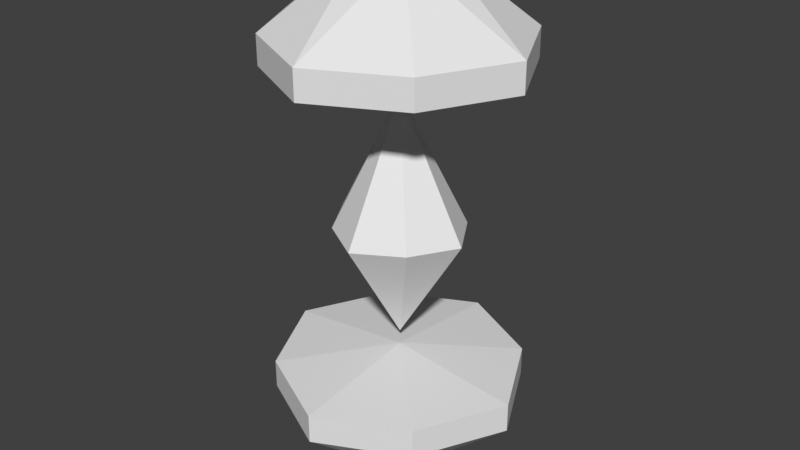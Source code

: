 # Source: heat_core.blend  (saved by Blender 3.0.42; exported with 4.5.12 LTS)
import bpy
from mathutils import Matrix  # noqa: F401  (used for matrix-valued properties, if any)

bpy.ops.wm.read_factory_settings(use_empty=True)
scene = bpy.context.scene
scene.name = 'Scene'

# ---- collections
col_collection = bpy.data.collections.new('Collection'); scene.collection.children.link(col_collection)

# ---- world
world_world = bpy.data.worlds.new('World'); scene.world = world_world
world_world.use_nodes = True; world_world.node_tree.nodes.clear()
_N = world_world.node_tree.nodes; _L = world_world.node_tree.links
n0 = _N.new('ShaderNodeOutputWorld'); n0.name = 'World Output'; n0.location = (300, 300)
n1 = _N.new('ShaderNodeBackground'); n1.name = 'Background'; n1.location = (10, 300)
n1.inputs[0].default_value = (0.05088, 0.05088, 0.05088, 1.0)
_L.new(n1.outputs[0], n0.inputs[0])
n0.is_active_output = True
world_world.color = (0.05088, 0.05088, 0.05088)
world_world.use_sun_shadow = False
world_world.sun_shadow_jitter_overblur = 0.0

# ---- meshes
me_plane_001 = bpy.data.meshes.new('Plane.001')
me_plane_001.from_pydata([(-0.5, -0.5, 0.0), (0.0, -0.8, 0.0), (0.0, 0.8, 0.0), (0.5, 0.5, 0.0), (-0.5, 0.5, 0.0), (-0.8, 0.0, 0.0), (0.5, -0.5, 0.0), (0.8, 0.0, 0.0), (0.0, 0.0, 1.452), (0.0, 0.0, -1.29)], [], [(2, 3, 8), (4, 2, 8), (5, 4, 8), (5, 8, 0), (1, 0, 8), (7, 6, 8), (6, 1, 8), (7, 8, 3), (9, 6, 7), (9, 1, 6), (3, 9, 7), (2, 9, 3), (9, 2, 4), (9, 4, 5), (0, 9, 5), (9, 0, 1)])
_uv = me_plane_001.uv_layers.new(name='UVMap')
_uv.uv.foreach_set('vector', [0.0, 1.0, 1.0, 1.0, 0.0, 0.0, 0.0, 0.0, 0.0, 1.0, 0.0, 0.0, 0.0, 0.0, 0.0, 0.0, 0.0, 0.0, 0.0, 0.0, 0.0, 0.0, 0.0, 0.0, 1.0, 0.0, 0.0, 0.0, 0.0, 0.0, 0.0, 0.0, 0.0, 0.0, 0.0, 0.0, 0.0, 0.0, 1.0, 0.0, 0.0, 0.0, 0.0, 0.0, 0.0, 0.0, 1.0, 1.0, 0.0, 0.0, 0.0, 0.0, 0.0, 0.0, 0.0, 0.0, 0.0, 0.0, 0.0, 0.0, 1.0, 1.0, 0.0, 0.0, 0.0, 0.0, 0.0, 1.0, 0.0, 0.0, 1.0, 1.0, 0.0, 0.0, 0.0, 1.0, 0.0, 0.0, 0.0, 0.0, 0.0, 0.0, 0.0, 0.0, 0.0, 0.0, 0.0, 0.0, 0.0, 0.0, 0.0, 0.0, 0.0, 0.0, 0.0, 0.0])
me_plane_001.use_remesh_fix_poles = True
me_plane_001.use_remesh_preserve_attributes = False
me_plane_001.update()
me_plane = bpy.data.meshes.new('Plane')
me_plane.from_pydata([(0.0, -0.6, 1.1), (0.4, -0.4, 1.1), (-0.4, -0.4, 1.1), (-0.4, 0.4, 1.1), (0.0, 0.6, 1.1), (0.6, 0.0, 1.1), (-0.1, -0.1, 1.6), (0.1, -0.1, 1.6), (-0.1, 0.1, 1.6), (0.1, 0.1, 1.6), (0.0, -0.6, 0.9), (0.4, -0.4, 0.9), (-0.4, -0.4, 0.9), (-0.4, 0.4, 0.9), (0.0, 0.6, 0.9), (0.6, 0.0, 0.9), (0.4, 0.4, 1.1), (-0.6, 0.0, 1.1), (-0.6, 0.0, 0.9), (0.4, 0.4, 0.9), (0.0, 0.0, 0.8)], [], [(6, 2, 17), (1, 11, 10), (8, 6, 17), (3, 13, 14), (2, 0, 10), (1, 5, 15), (9, 8, 6), (6, 0, 7), (8, 17, 3), (8, 9, 4), (5, 1, 7), (1, 0, 7), (0, 2, 6), (3, 4, 8), (9, 16, 4), (9, 5, 16), (9, 5, 7), (18, 17, 2), (15, 5, 16), (14, 19, 16), (18, 13, 3), (18, 20, 13), (18, 12, 20), (10, 20, 12), (11, 20, 10), (15, 20, 11), (19, 20, 15), (19, 14, 20), (13, 20, 14), (12, 18, 2), (17, 18, 3), (4, 3, 14), (4, 14, 16), (19, 15, 16), (11, 1, 15), (0, 1, 10), (12, 2, 10), (7, 9, 6)])
_uv = me_plane.uv_layers.new(name='UVMap')
_uv.uv.foreach_set('vector', [0.0, 0.0, 0.0, 0.0, 0.0, 0.0, 0.0, 0.0, 0.0, 0.0, 0.0, 0.0, 0.0, 0.0, 0.0, 0.0, 0.0, 0.0, 0.0, 0.0, 0.0, 0.0, 0.0, 0.0, 0.0, 0.0, 0.0, 0.0, 0.0, 0.0, 0.0, 0.0, 0.0, 0.0, 0.0, 0.0, 0.0, 0.0, 0.0, 0.0, 0.0, 0.0, 0.0, 0.0, 0.0, 0.0, 0.0, 0.0, 0.0, 0.0, 0.0, 0.0, 0.0, 0.0, 0.0, 0.0, 0.0, 0.0, 0.0, 0.0, 0.0, 0.0, 0.0, 0.0, 0.0, 0.0, 0.0, 0.0, 0.0, 0.0, 0.0, 0.0, 0.0, 0.0, 0.0, 0.0, 0.0, 0.0, 0.0, 0.0, 0.0, 0.0, 0.0, 0.0, 0.0, 0.0, 0.0, 0.0, 0.0, 0.0, 0.0, 0.0, 0.0, 0.0, 0.0, 0.0, 0.0, 0.0, 0.0, 0.0, 0.0, 0.0, 0.0, 0.0, 0.0, 0.0, 0.0, 0.0, 0.0, 0.0, 0.0, 0.0, 0.0, 0.0, 0.0, 0.0, 0.0, 0.0, 0.0, 0.0, 0.0, 0.0, 0.0, 0.0, 0.0, 0.0, 0.0, 0.0, 0.0, 0.0, 0.0, 0.0, 0.0, 0.0, 0.0, 0.0, 0.0, 0.0, 0.0, 0.0, 0.0, 0.0, 0.0, 0.0, 0.0, 0.0, 0.0, 0.0, 0.0, 0.0, 0.0, 0.0, 0.0, 0.0, 0.0, 0.0, 0.0, 0.0, 0.0, 0.0, 0.0, 0.0, 0.0, 0.0, 0.0, 0.0, 0.0, 0.0, 0.0, 0.0, 0.0, 0.0, 0.0, 0.0, 0.0, 0.0, 0.0, 0.0, 0.0, 0.0, 0.0, 0.0, 0.0, 0.0, 0.0, 0.0, 0.0, 0.0, 0.0, 0.0, 0.0, 0.0, 0.0, 0.0, 0.0, 0.0, 0.0, 0.0, 0.0, 0.0, 0.0, 0.0, 0.0, 0.0, 0.0, 0.0, 0.0, 0.0, 0.0, 0.0, 0.0, 0.0, 0.0, 0.0, 0.0, 0.0, 0.0, 0.0, 0.0, 0.0, 0.0, 0.0, 0.0, 0.0, 0.0, 0.0, 0.0, 0.0])
me_plane.use_remesh_fix_poles = True
me_plane.use_remesh_preserve_attributes = False
me_plane.update()
me_plane_003 = bpy.data.meshes.new('Plane.003')
me_plane_003.from_pydata([(0.0, -0.6, 1.1), (0.4, -0.4, 1.1), (-0.4, -0.4, 1.1), (-0.4, 0.4, 1.1), (0.0, 0.6, 1.1), (0.6, 0.0, 1.1), (-0.1, -0.1, 1.7), (0.1, -0.1, 1.7), (-0.1, 0.1, 1.7), (0.1, 0.1, 1.7), (0.0, -0.6, 0.9), (0.4, -0.4, 0.9), (-0.4, -0.4, 0.9), (-0.4, 0.4, 0.9), (0.0, 0.6, 0.9), (0.6, 0.0, 0.9), (0.4, 0.4, 1.1), (-0.6, 0.0, 1.1), (-0.6, 0.0, 0.9), (0.4, 0.4, 0.9), (0.0, 0.0, 0.8)], [], [(6, 2, 17), (1, 11, 10), (8, 6, 17), (3, 13, 14), (2, 0, 10), (1, 5, 15), (7, 9, 8), (6, 0, 7), (8, 17, 3), (8, 9, 4), (5, 1, 7), (1, 0, 7), (0, 2, 6), (3, 4, 8), (9, 16, 4), (9, 5, 16), (9, 5, 7), (18, 17, 2), (15, 5, 16), (14, 19, 16), (18, 13, 3), (18, 20, 13), (18, 12, 20), (10, 20, 12), (11, 20, 10), (15, 20, 11), (19, 20, 15), (19, 14, 20), (13, 20, 14), (11, 1, 15), (19, 15, 16), (4, 14, 16), (4, 3, 14), (17, 18, 3), (12, 18, 2), (12, 2, 10), (0, 1, 10), (6, 7, 8)])
_uv = me_plane_003.uv_layers.new(name='UVMap')
_uv.uv.foreach_set('vector', [0.0, 0.0, 0.0, 0.0, 0.0, 0.0, 0.0, 0.0, 0.0, 0.0, 0.0, 0.0, 0.0, 0.0, 0.0, 0.0, 0.0, 0.0, 0.0, 0.0, 0.0, 0.0, 0.0, 0.0, 0.0, 0.0, 0.0, 0.0, 0.0, 0.0, 0.0, 0.0, 0.0, 0.0, 0.0, 0.0, 0.0, 0.0, 0.0, 0.0, 0.0, 0.0, 0.0, 0.0, 0.0, 0.0, 0.0, 0.0, 0.0, 0.0, 0.0, 0.0, 0.0, 0.0, 0.0, 0.0, 0.0, 0.0, 0.0, 0.0, 0.0, 0.0, 0.0, 0.0, 0.0, 0.0, 0.0, 0.0, 0.0, 0.0, 0.0, 0.0, 0.0, 0.0, 0.0, 0.0, 0.0, 0.0, 0.0, 0.0, 0.0, 0.0, 0.0, 0.0, 0.0, 0.0, 0.0, 0.0, 0.0, 0.0, 0.0, 0.0, 0.0, 0.0, 0.0, 0.0, 0.0, 0.0, 0.0, 0.0, 0.0, 0.0, 0.0, 0.0, 0.0, 0.0, 0.0, 0.0, 0.0, 0.0, 0.0, 0.0, 0.0, 0.0, 0.0, 0.0, 0.0, 0.0, 0.0, 0.0, 0.0, 0.0, 0.0, 0.0, 0.0, 0.0, 0.0, 0.0, 0.0, 0.0, 0.0, 0.0, 0.0, 0.0, 0.0, 0.0, 0.0, 0.0, 0.0, 0.0, 0.0, 0.0, 0.0, 0.0, 0.0, 0.0, 0.0, 0.0, 0.0, 0.0, 0.0, 0.0, 0.0, 0.0, 0.0, 0.0, 0.0, 0.0, 0.0, 0.0, 0.0, 0.0, 0.0, 0.0, 0.0, 0.0, 0.0, 0.0, 0.0, 0.0, 0.0, 0.0, 0.0, 0.0, 0.0, 0.0, 0.0, 0.0, 0.0, 0.0, 0.0, 0.0, 0.0, 0.0, 0.0, 0.0, 0.0, 0.0, 0.0, 0.0, 0.0, 0.0, 0.0, 0.0, 0.0, 0.0, 0.0, 0.0, 0.0, 0.0, 0.0, 0.0, 0.0, 0.0, 0.0, 0.0, 0.0, 0.0, 0.0, 0.0, 0.0, 0.0, 0.0, 0.0, 0.0, 0.0, 0.0, 0.0, 0.0, 0.0, 0.0, 0.0, 0.0, 0.0, 0.0, 0.0, 0.0, 0.0])
me_plane_003.use_remesh_fix_poles = True
me_plane_003.use_remesh_preserve_attributes = False
me_plane_003.update()

# ---- objects
ob_plane = bpy.data.objects.new('Plane', me_plane_001)
ob_plane_001 = bpy.data.objects.new('Plane.001', me_plane)
ob_plane_002 = bpy.data.objects.new('Plane.002', me_plane_003)

# ---- transforms, parenting, visibility, modifiers, constraints
ob_plane.location = (0.0, 0.0, 0.0)
ob_plane.scale = (0.62, 0.62, 0.62)
ob_plane_001.location = (0.0, 0.0, 0.2)
ob_plane_001.scale = (1.5, 1.5, 1.0)
ob_plane_002.location = (0.0, 0.0, -0.1)
ob_plane_002.rotation_euler = (0.0, 3.142, 0.0)
ob_plane_002.scale = (1.5, 1.5, 1.0)

# ---- collection membership
col_collection.objects.link(ob_plane)
col_collection.objects.link(ob_plane_001)
col_collection.objects.link(ob_plane_002)

# ---- scene / render settings (as saved in the file)
scene.frame_start = 1; scene.frame_end = 250; scene.frame_set(0)
scene.render.engine = 'BLENDER_EEVEE_NEXT'
scene.cycles.sampling_pattern = 'TABULATED_SOBOL'
scene.cycles.use_light_tree = False
scene.view_settings.view_transform = 'Standard'
bpy.context.view_layer.update()

# ---- added for rendering (the .blend has no active camera and no usable light): camera, sun
cam_auto = bpy.data.cameras.new('AutoCamera')
cam_auto.lens = 50.0
cam_auto.sensor_width = 36.0
cam_auto.clip_end = 1000.0
ob_auto_camera = bpy.data.objects.new('AutoCamera', cam_auto)
scene.collection.objects.link(ob_auto_camera)
ob_auto_camera.location = (4.07939, -4.89527, 3.26351)
ob_auto_camera.rotation_euler = (1.09748, -7.21219e-08, 0.694738)
scene.camera = ob_auto_camera
light_auto_sun = bpy.data.lights.new('AutoSun', 'SUN')
light_auto_sun.energy = 3.0
light_auto_sun.angle = 0.0523599
ob_auto_sun = bpy.data.objects.new('AutoSun', light_auto_sun)
scene.collection.objects.link(ob_auto_sun)
ob_auto_sun.rotation_euler = (0.872665, 0.174533, 0.523599)
bpy.context.view_layer.update()
